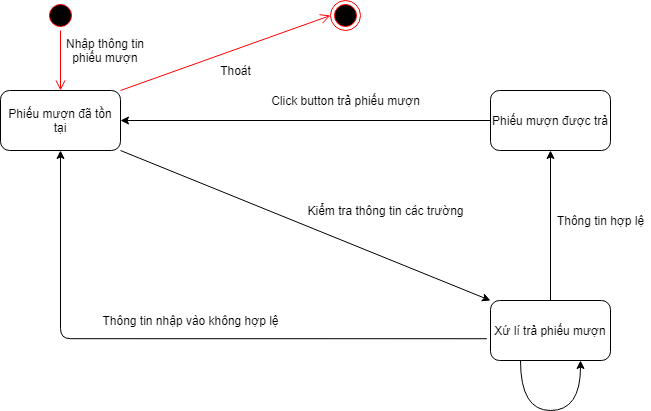

The diagram above was exported from draw.io. Its source (the exported page's mxGraphModel, read from the mxfile embedded in the PNG):
<mxGraphModel dx="1422" dy="762" grid="1" gridSize="10" guides="1" tooltips="1" connect="1" arrows="1" fold="1" page="1" pageScale="1" pageWidth="827" pageHeight="1169" math="0" shadow="0">
  <root>
    <mxCell id="LYU18Q_lPTAEodEHi1jo-0" />
    <mxCell id="LYU18Q_lPTAEodEHi1jo-1" parent="LYU18Q_lPTAEodEHi1jo-0" />
    <mxCell id="Tvu61hadiPH25HhtKTXu-0" value="Phiếu mượn đã tồn tại" style="rounded=1;whiteSpace=wrap;html=1;" parent="LYU18Q_lPTAEodEHi1jo-1" vertex="1">
      <mxGeometry x="120" y="240" width="120" height="60" as="geometry" />
    </mxCell>
    <mxCell id="Tvu61hadiPH25HhtKTXu-1" value="Xứ lí trả phiếu mượn" style="rounded=1;whiteSpace=wrap;html=1;" parent="LYU18Q_lPTAEodEHi1jo-1" vertex="1">
      <mxGeometry x="610" y="450" width="120" height="60" as="geometry" />
    </mxCell>
    <mxCell id="Tvu61hadiPH25HhtKTXu-2" value="" style="endArrow=classic;html=1;exitX=1;exitY=1;exitDx=0;exitDy=0;entryX=0;entryY=0;entryDx=0;entryDy=0;" parent="LYU18Q_lPTAEodEHi1jo-1" source="Tvu61hadiPH25HhtKTXu-0" target="Tvu61hadiPH25HhtKTXu-1" edge="1">
      <mxGeometry width="50" height="50" relative="1" as="geometry">
        <mxPoint x="380" y="440" as="sourcePoint" />
        <mxPoint x="430" y="390" as="targetPoint" />
      </mxGeometry>
    </mxCell>
    <mxCell id="Tvu61hadiPH25HhtKTXu-3" value="Kiểm tra thông tin các trường" style="text;html=1;align=center;verticalAlign=middle;resizable=0;points=[];autosize=1;" parent="LYU18Q_lPTAEodEHi1jo-1" vertex="1">
      <mxGeometry x="420" y="350" width="170" height="20" as="geometry" />
    </mxCell>
    <mxCell id="Tvu61hadiPH25HhtKTXu-4" value="" style="edgeStyle=orthogonalEdgeStyle;html=1;verticalAlign=bottom;endArrow=open;endSize=8;strokeColor=#ff0000;" parent="LYU18Q_lPTAEodEHi1jo-1" edge="1">
      <mxGeometry relative="1" as="geometry">
        <mxPoint x="180" y="240" as="targetPoint" />
        <mxPoint x="180" y="180" as="sourcePoint" />
      </mxGeometry>
    </mxCell>
    <mxCell id="Tvu61hadiPH25HhtKTXu-5" value="" style="endArrow=classic;html=1;exitX=-0.03;exitY=0.637;exitDx=0;exitDy=0;exitPerimeter=0;entryX=0.5;entryY=1;entryDx=0;entryDy=0;edgeStyle=orthogonalEdgeStyle;" parent="LYU18Q_lPTAEodEHi1jo-1" source="Tvu61hadiPH25HhtKTXu-1" target="Tvu61hadiPH25HhtKTXu-0" edge="1">
      <mxGeometry width="50" height="50" relative="1" as="geometry">
        <mxPoint x="350" y="510" as="sourcePoint" />
        <mxPoint x="400" y="460" as="targetPoint" />
      </mxGeometry>
    </mxCell>
    <mxCell id="Tvu61hadiPH25HhtKTXu-6" value="Thông tin nhập vào không hợp lệ" style="text;html=1;align=center;verticalAlign=middle;resizable=0;points=[];autosize=1;" parent="LYU18Q_lPTAEodEHi1jo-1" vertex="1">
      <mxGeometry x="215" y="460" width="190" height="20" as="geometry" />
    </mxCell>
    <mxCell id="Tvu61hadiPH25HhtKTXu-7" value="" style="ellipse;html=1;shape=endState;fillColor=#000000;strokeColor=#ff0000;" parent="LYU18Q_lPTAEodEHi1jo-1" vertex="1">
      <mxGeometry x="450" y="150" width="30" height="30" as="geometry" />
    </mxCell>
    <mxCell id="Tvu61hadiPH25HhtKTXu-8" value="Thoát" style="text;html=1;align=center;verticalAlign=middle;resizable=0;points=[];autosize=1;" parent="LYU18Q_lPTAEodEHi1jo-1" vertex="1">
      <mxGeometry x="330" y="210" width="50" height="20" as="geometry" />
    </mxCell>
    <mxCell id="Tvu61hadiPH25HhtKTXu-9" value="" style="ellipse;html=1;shape=startState;fillColor=#000000;strokeColor=#ff0000;" parent="LYU18Q_lPTAEodEHi1jo-1" vertex="1">
      <mxGeometry x="165" y="150" width="30" height="30" as="geometry" />
    </mxCell>
    <mxCell id="Tvu61hadiPH25HhtKTXu-10" value="Nhập thông tin phiếu mượn" style="text;html=1;strokeColor=none;fillColor=none;align=center;verticalAlign=middle;whiteSpace=wrap;rounded=0;" parent="LYU18Q_lPTAEodEHi1jo-1" vertex="1">
      <mxGeometry x="180" y="190" width="90" height="20" as="geometry" />
    </mxCell>
    <mxCell id="Tvu61hadiPH25HhtKTXu-11" value="" style="html=1;verticalAlign=bottom;endArrow=open;endSize=8;strokeColor=#ff0000;entryX=0;entryY=0.5;entryDx=0;entryDy=0;exitX=1;exitY=0;exitDx=0;exitDy=0;" parent="LYU18Q_lPTAEodEHi1jo-1" edge="1">
      <mxGeometry relative="1" as="geometry">
        <mxPoint x="450" y="165" as="targetPoint" />
        <mxPoint x="240" y="240" as="sourcePoint" />
      </mxGeometry>
    </mxCell>
    <mxCell id="Tvu61hadiPH25HhtKTXu-12" value="Phiếu mượn được trả" style="rounded=1;whiteSpace=wrap;html=1;" parent="LYU18Q_lPTAEodEHi1jo-1" vertex="1">
      <mxGeometry x="610" y="240" width="120" height="60" as="geometry" />
    </mxCell>
    <mxCell id="Tvu61hadiPH25HhtKTXu-13" value="" style="endArrow=classic;html=1;exitX=0.5;exitY=0;exitDx=0;exitDy=0;entryX=0.5;entryY=1;entryDx=0;entryDy=0;" parent="LYU18Q_lPTAEodEHi1jo-1" source="Tvu61hadiPH25HhtKTXu-1" target="Tvu61hadiPH25HhtKTXu-12" edge="1">
      <mxGeometry width="50" height="50" relative="1" as="geometry">
        <mxPoint x="250" y="310" as="sourcePoint" />
        <mxPoint x="620" y="460" as="targetPoint" />
      </mxGeometry>
    </mxCell>
    <mxCell id="Tvu61hadiPH25HhtKTXu-14" value="Thông tin hợp lệ" style="text;html=1;align=center;verticalAlign=middle;resizable=0;points=[];autosize=1;" parent="LYU18Q_lPTAEodEHi1jo-1" vertex="1">
      <mxGeometry x="670" y="360" width="100" height="20" as="geometry" />
    </mxCell>
    <mxCell id="Tvu61hadiPH25HhtKTXu-15" value="" style="endArrow=classic;html=1;exitX=0;exitY=0.5;exitDx=0;exitDy=0;entryX=1;entryY=0.5;entryDx=0;entryDy=0;" parent="LYU18Q_lPTAEodEHi1jo-1" source="Tvu61hadiPH25HhtKTXu-12" target="Tvu61hadiPH25HhtKTXu-0" edge="1">
      <mxGeometry width="50" height="50" relative="1" as="geometry">
        <mxPoint x="250" y="310" as="sourcePoint" />
        <mxPoint x="620" y="460" as="targetPoint" />
      </mxGeometry>
    </mxCell>
    <mxCell id="Tvu61hadiPH25HhtKTXu-16" value="" style="endArrow=classic;html=1;entryX=0.75;entryY=1;entryDx=0;entryDy=0;edgeStyle=orthogonalEdgeStyle;curved=1;" parent="LYU18Q_lPTAEodEHi1jo-1" target="Tvu61hadiPH25HhtKTXu-1" edge="1">
      <mxGeometry width="50" height="50" relative="1" as="geometry">
        <mxPoint x="640" y="510" as="sourcePoint" />
        <mxPoint x="391.96000000000004" y="569.4000000000001" as="targetPoint" />
        <Array as="points">
          <mxPoint x="640" y="560" />
          <mxPoint x="700" y="560" />
        </Array>
      </mxGeometry>
    </mxCell>
    <mxCell id="Tvu61hadiPH25HhtKTXu-17" value="Click button trả phiếu mượn" style="text;html=1;align=center;verticalAlign=middle;resizable=0;points=[];autosize=1;" parent="LYU18Q_lPTAEodEHi1jo-1" vertex="1">
      <mxGeometry x="385" y="240" width="160" height="20" as="geometry" />
    </mxCell>
  </root>
</mxGraphModel>